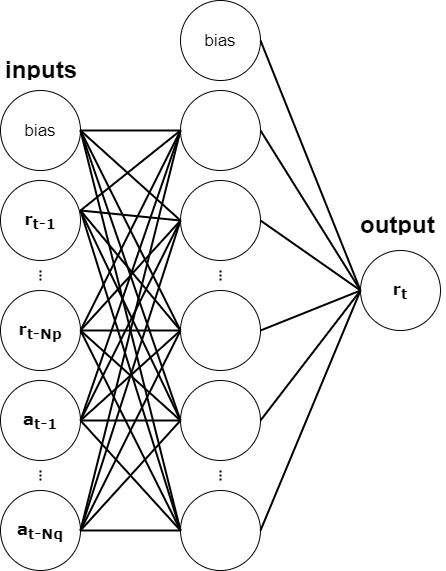

The diagram above was exported from draw.io. Its source (the exported page's mxGraphModel, read from the mxfile embedded in the PNG):
<mxGraphModel dx="751" dy="542" grid="1" gridSize="10" guides="1" tooltips="1" connect="1" arrows="1" fold="1" page="1" pageScale="1" pageWidth="827" pageHeight="1169" math="0" shadow="0">
  <root>
    <mxCell id="0" />
    <mxCell id="1" parent="0" />
    <mxCell id="ANfT_o5nstoDy5jbao---1" value="" style="ellipse;whiteSpace=wrap;html=1;aspect=fixed;" vertex="1" parent="1">
      <mxGeometry x="210" y="100" width="80" height="80" as="geometry" />
    </mxCell>
    <mxCell id="ANfT_o5nstoDy5jbao---2" value="" style="ellipse;whiteSpace=wrap;html=1;aspect=fixed;" vertex="1" parent="1">
      <mxGeometry x="210" y="190" width="80" height="80" as="geometry" />
    </mxCell>
    <mxCell id="ANfT_o5nstoDy5jbao---3" value="" style="ellipse;whiteSpace=wrap;html=1;aspect=fixed;" vertex="1" parent="1">
      <mxGeometry x="210" y="300" width="80" height="80" as="geometry" />
    </mxCell>
    <mxCell id="ANfT_o5nstoDy5jbao---4" value="" style="ellipse;whiteSpace=wrap;html=1;aspect=fixed;" vertex="1" parent="1">
      <mxGeometry x="210" y="390" width="80" height="80" as="geometry" />
    </mxCell>
    <mxCell id="ANfT_o5nstoDy5jbao---5" value="" style="ellipse;whiteSpace=wrap;html=1;aspect=fixed;" vertex="1" parent="1">
      <mxGeometry x="210" y="500" width="80" height="80" as="geometry" />
    </mxCell>
    <mxCell id="ANfT_o5nstoDy5jbao---8" value="" style="ellipse;whiteSpace=wrap;html=1;aspect=fixed;" vertex="1" parent="1">
      <mxGeometry x="390" y="10" width="80" height="80" as="geometry" />
    </mxCell>
    <mxCell id="ANfT_o5nstoDy5jbao---9" value="" style="ellipse;whiteSpace=wrap;html=1;aspect=fixed;" vertex="1" parent="1">
      <mxGeometry x="390" y="100" width="80" height="80" as="geometry" />
    </mxCell>
    <mxCell id="ANfT_o5nstoDy5jbao---10" value="" style="ellipse;whiteSpace=wrap;html=1;aspect=fixed;" vertex="1" parent="1">
      <mxGeometry x="390" y="190" width="80" height="80" as="geometry" />
    </mxCell>
    <mxCell id="ANfT_o5nstoDy5jbao---11" value="" style="ellipse;whiteSpace=wrap;html=1;aspect=fixed;" vertex="1" parent="1">
      <mxGeometry x="390" y="300" width="80" height="80" as="geometry" />
    </mxCell>
    <mxCell id="ANfT_o5nstoDy5jbao---12" value="" style="ellipse;whiteSpace=wrap;html=1;aspect=fixed;" vertex="1" parent="1">
      <mxGeometry x="390" y="390" width="80" height="80" as="geometry" />
    </mxCell>
    <mxCell id="ANfT_o5nstoDy5jbao---13" value="" style="ellipse;whiteSpace=wrap;html=1;aspect=fixed;" vertex="1" parent="1">
      <mxGeometry x="390" y="500" width="80" height="80" as="geometry" />
    </mxCell>
    <mxCell id="ANfT_o5nstoDy5jbao---14" value="" style="ellipse;whiteSpace=wrap;html=1;aspect=fixed;" vertex="1" parent="1">
      <mxGeometry x="570" y="260" width="80" height="80" as="geometry" />
    </mxCell>
    <mxCell id="ANfT_o5nstoDy5jbao---21" value="" style="endArrow=none;html=1;strokeWidth=2;entryX=0;entryY=0.5;entryDx=0;entryDy=0;" edge="1" parent="1" target="ANfT_o5nstoDy5jbao---9">
      <mxGeometry width="50" height="50" relative="1" as="geometry">
        <mxPoint x="290" y="220" as="sourcePoint" />
        <mxPoint x="390" y="130" as="targetPoint" />
      </mxGeometry>
    </mxCell>
    <mxCell id="ANfT_o5nstoDy5jbao---22" value="" style="endArrow=none;html=1;strokeWidth=2;entryX=0;entryY=0.5;entryDx=0;entryDy=0;" edge="1" parent="1" target="ANfT_o5nstoDy5jbao---9">
      <mxGeometry width="50" height="50" relative="1" as="geometry">
        <mxPoint x="290" y="140" as="sourcePoint" />
        <mxPoint x="390" y="50" as="targetPoint" />
      </mxGeometry>
    </mxCell>
    <mxCell id="ANfT_o5nstoDy5jbao---23" value="" style="endArrow=none;html=1;strokeWidth=2;entryX=0;entryY=0.5;entryDx=0;entryDy=0;" edge="1" parent="1" target="ANfT_o5nstoDy5jbao---9">
      <mxGeometry width="50" height="50" relative="1" as="geometry">
        <mxPoint x="290" y="340" as="sourcePoint" />
        <mxPoint x="390" y="250" as="targetPoint" />
      </mxGeometry>
    </mxCell>
    <mxCell id="ANfT_o5nstoDy5jbao---24" value="" style="endArrow=none;html=1;strokeWidth=2;" edge="1" parent="1">
      <mxGeometry width="50" height="50" relative="1" as="geometry">
        <mxPoint x="290" y="430" as="sourcePoint" />
        <mxPoint x="390" y="140" as="targetPoint" />
      </mxGeometry>
    </mxCell>
    <mxCell id="ANfT_o5nstoDy5jbao---25" value="" style="endArrow=none;html=1;strokeWidth=2;" edge="1" parent="1">
      <mxGeometry width="50" height="50" relative="1" as="geometry">
        <mxPoint x="290" y="540" as="sourcePoint" />
        <mxPoint x="390" y="140" as="targetPoint" />
      </mxGeometry>
    </mxCell>
    <mxCell id="ANfT_o5nstoDy5jbao---26" value="" style="endArrow=none;html=1;strokeWidth=2;entryX=0;entryY=0.5;entryDx=0;entryDy=0;" edge="1" parent="1" target="ANfT_o5nstoDy5jbao---10">
      <mxGeometry width="50" height="50" relative="1" as="geometry">
        <mxPoint x="290" y="140" as="sourcePoint" />
        <mxPoint x="390" y="50" as="targetPoint" />
      </mxGeometry>
    </mxCell>
    <mxCell id="ANfT_o5nstoDy5jbao---27" value="" style="endArrow=none;html=1;strokeWidth=2;entryX=0;entryY=0.5;entryDx=0;entryDy=0;" edge="1" parent="1" target="ANfT_o5nstoDy5jbao---10">
      <mxGeometry width="50" height="50" relative="1" as="geometry">
        <mxPoint x="290" y="220" as="sourcePoint" />
        <mxPoint x="390" y="130" as="targetPoint" />
      </mxGeometry>
    </mxCell>
    <mxCell id="ANfT_o5nstoDy5jbao---28" value="" style="endArrow=none;html=1;strokeWidth=2;entryX=0;entryY=0.5;entryDx=0;entryDy=0;" edge="1" parent="1" target="ANfT_o5nstoDy5jbao---10">
      <mxGeometry width="50" height="50" relative="1" as="geometry">
        <mxPoint x="290" y="340" as="sourcePoint" />
        <mxPoint x="390" y="250" as="targetPoint" />
      </mxGeometry>
    </mxCell>
    <mxCell id="ANfT_o5nstoDy5jbao---29" value="" style="endArrow=none;html=1;strokeWidth=2;entryX=0;entryY=0.5;entryDx=0;entryDy=0;" edge="1" parent="1" target="ANfT_o5nstoDy5jbao---10">
      <mxGeometry width="50" height="50" relative="1" as="geometry">
        <mxPoint x="290" y="430" as="sourcePoint" />
        <mxPoint x="390" y="340" as="targetPoint" />
      </mxGeometry>
    </mxCell>
    <mxCell id="ANfT_o5nstoDy5jbao---30" value="" style="endArrow=none;html=1;strokeWidth=2;" edge="1" parent="1">
      <mxGeometry width="50" height="50" relative="1" as="geometry">
        <mxPoint x="290" y="540" as="sourcePoint" />
        <mxPoint x="390" y="230" as="targetPoint" />
      </mxGeometry>
    </mxCell>
    <mxCell id="ANfT_o5nstoDy5jbao---31" value="" style="endArrow=none;html=1;strokeWidth=2;entryX=0;entryY=0.5;entryDx=0;entryDy=0;" edge="1" parent="1" target="ANfT_o5nstoDy5jbao---11">
      <mxGeometry width="50" height="50" relative="1" as="geometry">
        <mxPoint x="290" y="140" as="sourcePoint" />
        <mxPoint x="390" y="50" as="targetPoint" />
      </mxGeometry>
    </mxCell>
    <mxCell id="ANfT_o5nstoDy5jbao---32" value="" style="endArrow=none;html=1;strokeWidth=2;entryX=0;entryY=0.5;entryDx=0;entryDy=0;" edge="1" parent="1" target="ANfT_o5nstoDy5jbao---11">
      <mxGeometry width="50" height="50" relative="1" as="geometry">
        <mxPoint x="290" y="220" as="sourcePoint" />
        <mxPoint x="390" y="130" as="targetPoint" />
      </mxGeometry>
    </mxCell>
    <mxCell id="ANfT_o5nstoDy5jbao---33" value="" style="endArrow=none;html=1;strokeWidth=2;entryX=0;entryY=0.5;entryDx=0;entryDy=0;" edge="1" parent="1" target="ANfT_o5nstoDy5jbao---11">
      <mxGeometry width="50" height="50" relative="1" as="geometry">
        <mxPoint x="290" y="340" as="sourcePoint" />
        <mxPoint x="390" y="250" as="targetPoint" />
      </mxGeometry>
    </mxCell>
    <mxCell id="ANfT_o5nstoDy5jbao---34" value="" style="endArrow=none;html=1;strokeWidth=2;entryX=0;entryY=0.5;entryDx=0;entryDy=0;" edge="1" parent="1" target="ANfT_o5nstoDy5jbao---11">
      <mxGeometry width="50" height="50" relative="1" as="geometry">
        <mxPoint x="290" y="430" as="sourcePoint" />
        <mxPoint x="390" y="340" as="targetPoint" />
      </mxGeometry>
    </mxCell>
    <mxCell id="ANfT_o5nstoDy5jbao---35" value="" style="endArrow=none;html=1;strokeWidth=2;entryX=0;entryY=0.5;entryDx=0;entryDy=0;" edge="1" parent="1" target="ANfT_o5nstoDy5jbao---11">
      <mxGeometry width="50" height="50" relative="1" as="geometry">
        <mxPoint x="290" y="540" as="sourcePoint" />
        <mxPoint x="390" y="450" as="targetPoint" />
      </mxGeometry>
    </mxCell>
    <mxCell id="ANfT_o5nstoDy5jbao---36" value="" style="endArrow=none;html=1;strokeWidth=2;entryX=0;entryY=0.5;entryDx=0;entryDy=0;" edge="1" parent="1" target="ANfT_o5nstoDy5jbao---12">
      <mxGeometry width="50" height="50" relative="1" as="geometry">
        <mxPoint x="290" y="140" as="sourcePoint" />
        <mxPoint x="390" y="50" as="targetPoint" />
      </mxGeometry>
    </mxCell>
    <mxCell id="ANfT_o5nstoDy5jbao---37" value="" style="endArrow=none;html=1;strokeWidth=2;entryX=0;entryY=0.5;entryDx=0;entryDy=0;" edge="1" parent="1" target="ANfT_o5nstoDy5jbao---12">
      <mxGeometry width="50" height="50" relative="1" as="geometry">
        <mxPoint x="290" y="220" as="sourcePoint" />
        <mxPoint x="390" y="130" as="targetPoint" />
      </mxGeometry>
    </mxCell>
    <mxCell id="ANfT_o5nstoDy5jbao---38" value="" style="endArrow=none;html=1;strokeWidth=2;entryX=0;entryY=0.5;entryDx=0;entryDy=0;" edge="1" parent="1" target="ANfT_o5nstoDy5jbao---12">
      <mxGeometry width="50" height="50" relative="1" as="geometry">
        <mxPoint x="290" y="340" as="sourcePoint" />
        <mxPoint x="390" y="250" as="targetPoint" />
      </mxGeometry>
    </mxCell>
    <mxCell id="ANfT_o5nstoDy5jbao---39" value="" style="endArrow=none;html=1;strokeWidth=2;" edge="1" parent="1">
      <mxGeometry width="50" height="50" relative="1" as="geometry">
        <mxPoint x="290" y="430" as="sourcePoint" />
        <mxPoint x="390" y="430" as="targetPoint" />
      </mxGeometry>
    </mxCell>
    <mxCell id="ANfT_o5nstoDy5jbao---40" value="" style="endArrow=none;html=1;strokeWidth=2;" edge="1" parent="1">
      <mxGeometry width="50" height="50" relative="1" as="geometry">
        <mxPoint x="290" y="540" as="sourcePoint" />
        <mxPoint x="390" y="430" as="targetPoint" />
      </mxGeometry>
    </mxCell>
    <mxCell id="ANfT_o5nstoDy5jbao---41" value="" style="endArrow=none;html=1;strokeWidth=2;entryX=0;entryY=0.5;entryDx=0;entryDy=0;" edge="1" parent="1" target="ANfT_o5nstoDy5jbao---13">
      <mxGeometry width="50" height="50" relative="1" as="geometry">
        <mxPoint x="290" y="140" as="sourcePoint" />
        <mxPoint x="390" y="50" as="targetPoint" />
      </mxGeometry>
    </mxCell>
    <mxCell id="ANfT_o5nstoDy5jbao---42" value="" style="endArrow=none;html=1;strokeWidth=2;entryX=0;entryY=0.5;entryDx=0;entryDy=0;" edge="1" parent="1" target="ANfT_o5nstoDy5jbao---13">
      <mxGeometry width="50" height="50" relative="1" as="geometry">
        <mxPoint x="290" y="220" as="sourcePoint" />
        <mxPoint x="390" y="130" as="targetPoint" />
      </mxGeometry>
    </mxCell>
    <mxCell id="ANfT_o5nstoDy5jbao---43" value="" style="endArrow=none;html=1;strokeWidth=2;entryX=0;entryY=0.5;entryDx=0;entryDy=0;" edge="1" parent="1" target="ANfT_o5nstoDy5jbao---13">
      <mxGeometry width="50" height="50" relative="1" as="geometry">
        <mxPoint x="290" y="340" as="sourcePoint" />
        <mxPoint x="390" y="250" as="targetPoint" />
      </mxGeometry>
    </mxCell>
    <mxCell id="ANfT_o5nstoDy5jbao---44" value="" style="endArrow=none;html=1;strokeWidth=2;entryX=0;entryY=0.5;entryDx=0;entryDy=0;" edge="1" parent="1" target="ANfT_o5nstoDy5jbao---13">
      <mxGeometry width="50" height="50" relative="1" as="geometry">
        <mxPoint x="290" y="430" as="sourcePoint" />
        <mxPoint x="390" y="340" as="targetPoint" />
      </mxGeometry>
    </mxCell>
    <mxCell id="ANfT_o5nstoDy5jbao---45" value="" style="endArrow=none;html=1;strokeWidth=2;entryX=0;entryY=0.5;entryDx=0;entryDy=0;" edge="1" parent="1" target="ANfT_o5nstoDy5jbao---13">
      <mxGeometry width="50" height="50" relative="1" as="geometry">
        <mxPoint x="290" y="540" as="sourcePoint" />
        <mxPoint x="390" y="450" as="targetPoint" />
      </mxGeometry>
    </mxCell>
    <mxCell id="ANfT_o5nstoDy5jbao---46" value="" style="endArrow=none;html=1;strokeWidth=2;entryX=0;entryY=0.5;entryDx=0;entryDy=0;" edge="1" parent="1" target="ANfT_o5nstoDy5jbao---14">
      <mxGeometry width="50" height="50" relative="1" as="geometry">
        <mxPoint x="470" y="50" as="sourcePoint" />
        <mxPoint x="570" y="-40" as="targetPoint" />
      </mxGeometry>
    </mxCell>
    <mxCell id="ANfT_o5nstoDy5jbao---47" value="" style="endArrow=none;html=1;strokeWidth=2;entryX=0;entryY=0.5;entryDx=0;entryDy=0;" edge="1" parent="1" target="ANfT_o5nstoDy5jbao---14">
      <mxGeometry width="50" height="50" relative="1" as="geometry">
        <mxPoint x="470" y="140" as="sourcePoint" />
        <mxPoint x="570" y="50" as="targetPoint" />
      </mxGeometry>
    </mxCell>
    <mxCell id="ANfT_o5nstoDy5jbao---48" value="" style="endArrow=none;html=1;strokeWidth=2;entryX=0;entryY=0.5;entryDx=0;entryDy=0;" edge="1" parent="1" target="ANfT_o5nstoDy5jbao---14">
      <mxGeometry width="50" height="50" relative="1" as="geometry">
        <mxPoint x="470" y="230" as="sourcePoint" />
        <mxPoint x="570" y="140" as="targetPoint" />
      </mxGeometry>
    </mxCell>
    <mxCell id="ANfT_o5nstoDy5jbao---49" value="" style="endArrow=none;html=1;strokeWidth=2;entryX=0;entryY=0.5;entryDx=0;entryDy=0;" edge="1" parent="1" target="ANfT_o5nstoDy5jbao---14">
      <mxGeometry width="50" height="50" relative="1" as="geometry">
        <mxPoint x="470" y="340" as="sourcePoint" />
        <mxPoint x="570" y="250" as="targetPoint" />
      </mxGeometry>
    </mxCell>
    <mxCell id="ANfT_o5nstoDy5jbao---50" value="" style="endArrow=none;html=1;strokeWidth=2;entryX=0;entryY=0.5;entryDx=0;entryDy=0;" edge="1" parent="1" target="ANfT_o5nstoDy5jbao---14">
      <mxGeometry width="50" height="50" relative="1" as="geometry">
        <mxPoint x="470" y="430" as="sourcePoint" />
        <mxPoint x="570" y="340" as="targetPoint" />
      </mxGeometry>
    </mxCell>
    <mxCell id="ANfT_o5nstoDy5jbao---51" value="" style="endArrow=none;html=1;strokeWidth=2;entryX=0;entryY=0.5;entryDx=0;entryDy=0;" edge="1" parent="1" target="ANfT_o5nstoDy5jbao---14">
      <mxGeometry width="50" height="50" relative="1" as="geometry">
        <mxPoint x="470" y="540" as="sourcePoint" />
        <mxPoint x="570" y="450" as="targetPoint" />
      </mxGeometry>
    </mxCell>
    <mxCell id="ANfT_o5nstoDy5jbao---53" value="&lt;span style=&quot;font-size: 17px&quot;&gt;&lt;b&gt;&lt;font face=&quot;Verdana&quot;&gt;r&lt;sub&gt;t-1&lt;/sub&gt;&lt;/font&gt;&lt;/b&gt;&lt;/span&gt;" style="text;html=1;strokeColor=none;fillColor=none;align=center;verticalAlign=middle;whiteSpace=wrap;rounded=0;" vertex="1" parent="1">
      <mxGeometry x="230" y="220" width="40" height="20" as="geometry" />
    </mxCell>
    <mxCell id="ANfT_o5nstoDy5jbao---54" value="&lt;span style=&quot;font-size: 17px&quot;&gt;&lt;b&gt;&lt;font face=&quot;Verdana&quot;&gt;r&lt;/font&gt;&lt;/b&gt;&lt;sub&gt;&lt;b&gt;&lt;font face=&quot;Verdana&quot;&gt;t-Np&lt;/font&gt;&lt;/b&gt;&lt;br&gt;&lt;/sub&gt;&lt;/span&gt;" style="text;html=1;strokeColor=none;fillColor=none;align=center;verticalAlign=middle;whiteSpace=wrap;rounded=0;" vertex="1" parent="1">
      <mxGeometry x="225" y="325" width="50" height="30" as="geometry" />
    </mxCell>
    <mxCell id="ANfT_o5nstoDy5jbao---56" value="&lt;font style=&quot;font-size: 17px&quot; face=&quot;Verdana&quot;&gt;&lt;b&gt;a&lt;sub&gt;t-1&lt;/sub&gt;&lt;/b&gt;&lt;/font&gt;" style="text;html=1;strokeColor=none;fillColor=none;align=center;verticalAlign=middle;whiteSpace=wrap;rounded=0;" vertex="1" parent="1">
      <mxGeometry x="230" y="420" width="40" height="20" as="geometry" />
    </mxCell>
    <mxCell id="ANfT_o5nstoDy5jbao---57" value="&lt;span style=&quot;font-size: 17px&quot;&gt;bias&lt;/span&gt;" style="text;html=1;strokeColor=none;fillColor=none;align=center;verticalAlign=middle;whiteSpace=wrap;rounded=0;" vertex="1" parent="1">
      <mxGeometry x="230" y="130" width="40" height="20" as="geometry" />
    </mxCell>
    <mxCell id="ANfT_o5nstoDy5jbao---58" value="&lt;p&gt;&lt;span style=&quot;font-size: 17px&quot;&gt;&lt;b&gt;&lt;font face=&quot;Verdana&quot;&gt;a&lt;sub&gt;t-Nq&lt;/sub&gt;&lt;/font&gt;&lt;/b&gt;&lt;/span&gt;&lt;/p&gt;" style="text;html=1;strokeColor=none;fillColor=none;align=center;verticalAlign=middle;whiteSpace=wrap;rounded=0;" vertex="1" parent="1">
      <mxGeometry x="225" y="525" width="50" height="30" as="geometry" />
    </mxCell>
    <mxCell id="ANfT_o5nstoDy5jbao---60" value="&lt;span style=&quot;font-size: 17px&quot;&gt;&lt;font face=&quot;Verdana&quot;&gt;&lt;b&gt;r&lt;sub&gt;t&lt;/sub&gt;&lt;/b&gt;&lt;/font&gt;&lt;/span&gt;" style="text;html=1;strokeColor=none;fillColor=none;align=center;verticalAlign=middle;whiteSpace=wrap;rounded=0;" vertex="1" parent="1">
      <mxGeometry x="590" y="290" width="40" height="20" as="geometry" />
    </mxCell>
    <mxCell id="ANfT_o5nstoDy5jbao---61" value="" style="endArrow=none;dashed=1;html=1;strokeWidth=2;dashPattern=1 1;" edge="1" parent="1">
      <mxGeometry width="50" height="50" relative="1" as="geometry">
        <mxPoint x="250" y="290" as="sourcePoint" />
        <mxPoint x="250" y="280" as="targetPoint" />
      </mxGeometry>
    </mxCell>
    <mxCell id="ANfT_o5nstoDy5jbao---62" value="" style="endArrow=none;dashed=1;html=1;strokeWidth=2;dashPattern=1 1;" edge="1" parent="1">
      <mxGeometry width="50" height="50" relative="1" as="geometry">
        <mxPoint x="250" y="490" as="sourcePoint" />
        <mxPoint x="250" y="480" as="targetPoint" />
      </mxGeometry>
    </mxCell>
    <mxCell id="ANfT_o5nstoDy5jbao---63" value="" style="endArrow=none;dashed=1;html=1;strokeWidth=2;dashPattern=1 1;" edge="1" parent="1">
      <mxGeometry width="50" height="50" relative="1" as="geometry">
        <mxPoint x="430" y="490" as="sourcePoint" />
        <mxPoint x="430" y="480" as="targetPoint" />
      </mxGeometry>
    </mxCell>
    <mxCell id="ANfT_o5nstoDy5jbao---64" value="" style="endArrow=none;dashed=1;html=1;strokeWidth=2;dashPattern=1 1;" edge="1" parent="1">
      <mxGeometry width="50" height="50" relative="1" as="geometry">
        <mxPoint x="430" y="290" as="sourcePoint" />
        <mxPoint x="430" y="280" as="targetPoint" />
        <Array as="points">
          <mxPoint x="430" y="290" />
        </Array>
      </mxGeometry>
    </mxCell>
    <mxCell id="ANfT_o5nstoDy5jbao---65" value="&lt;span style=&quot;font-size: 17px&quot;&gt;bias&lt;/span&gt;" style="text;html=1;strokeColor=none;fillColor=none;align=center;verticalAlign=middle;whiteSpace=wrap;rounded=0;" vertex="1" parent="1">
      <mxGeometry x="410" y="40" width="40" height="20" as="geometry" />
    </mxCell>
    <mxCell id="ANfT_o5nstoDy5jbao---66" value="&lt;h1&gt;inputs&lt;/h1&gt;" style="text;html=1;strokeColor=none;fillColor=none;spacing=5;spacingTop=-20;whiteSpace=wrap;overflow=hidden;rounded=0;" vertex="1" parent="1">
      <mxGeometry x="210" y="60" width="90" height="30" as="geometry" />
    </mxCell>
    <mxCell id="ANfT_o5nstoDy5jbao---68" value="&lt;h1&gt;output&lt;/h1&gt;" style="text;html=1;strokeColor=none;fillColor=none;spacing=5;spacingTop=-20;whiteSpace=wrap;overflow=hidden;rounded=0;" vertex="1" parent="1">
      <mxGeometry x="565" y="215" width="90" height="30" as="geometry" />
    </mxCell>
  </root>
</mxGraphModel>